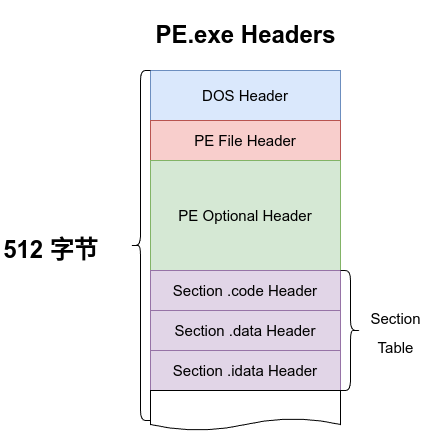

The diagram above was exported from draw.io. Its source (the exported page's mxGraphModel, read from the mxfile embedded in the PNG):
<mxGraphModel dx="1380" dy="759" grid="1" gridSize="10" guides="1" tooltips="1" connect="1" arrows="1" fold="1" page="1" pageScale="1" pageWidth="1169" pageHeight="827" math="0" shadow="0">
  <root>
    <mxCell id="0" />
    <mxCell id="1" parent="0" />
    <mxCell id="4FYahNjp4soJCepJhBTY-1" value="&lt;font style=&quot;font-size: 15px;&quot;&gt;DOS Header&lt;/font&gt;" style="rounded=0;whiteSpace=wrap;html=1;fillColor=#dae8fc;strokeColor=#6c8ebf;" vertex="1" parent="1">
      <mxGeometry x="420" y="130" width="190" height="50" as="geometry" />
    </mxCell>
    <mxCell id="4FYahNjp4soJCepJhBTY-2" value="&lt;font style=&quot;font-size: 15px;&quot;&gt;PE File Header&lt;/font&gt;" style="rounded=0;whiteSpace=wrap;html=1;fillColor=#f8cecc;strokeColor=#b85450;" vertex="1" parent="1">
      <mxGeometry x="420" y="180" width="190" height="40" as="geometry" />
    </mxCell>
    <mxCell id="4FYahNjp4soJCepJhBTY-3" value="&lt;font style=&quot;font-size: 15px;&quot;&gt;PE Optional Header&lt;/font&gt;" style="rounded=0;whiteSpace=wrap;html=1;fillColor=#d5e8d4;strokeColor=#82b366;" vertex="1" parent="1">
      <mxGeometry x="420" y="220" width="190" height="110" as="geometry" />
    </mxCell>
    <mxCell id="4FYahNjp4soJCepJhBTY-4" value="&lt;font style=&quot;font-size: 15px;&quot;&gt;Section .code Header&lt;/font&gt;" style="rounded=0;whiteSpace=wrap;html=1;fillColor=#e1d5e7;strokeColor=#9673a6;" vertex="1" parent="1">
      <mxGeometry x="420" y="330" width="190" height="40" as="geometry" />
    </mxCell>
    <mxCell id="4FYahNjp4soJCepJhBTY-5" value="&lt;span style=&quot;font-size: 15px; font-weight: 400; text-wrap: wrap;&quot;&gt;Section Table&lt;/span&gt;" style="text;strokeColor=none;fillColor=none;html=1;fontSize=24;fontStyle=1;verticalAlign=middle;align=center;" vertex="1" parent="1">
      <mxGeometry x="630" y="355" width="70" height="70" as="geometry" />
    </mxCell>
    <mxCell id="4FYahNjp4soJCepJhBTY-6" value="&lt;font style=&quot;font-size: 15px;&quot;&gt;Section .data Header&lt;/font&gt;" style="rounded=0;whiteSpace=wrap;html=1;fillColor=#e1d5e7;strokeColor=#9673a6;" vertex="1" parent="1">
      <mxGeometry x="420" y="370" width="190" height="40" as="geometry" />
    </mxCell>
    <mxCell id="4FYahNjp4soJCepJhBTY-7" value="&lt;font style=&quot;font-size: 15px;&quot;&gt;Section .idata Header&lt;/font&gt;" style="rounded=0;whiteSpace=wrap;html=1;fillColor=#e1d5e7;strokeColor=#9673a6;" vertex="1" parent="1">
      <mxGeometry x="420" y="410" width="190" height="40" as="geometry" />
    </mxCell>
    <mxCell id="4FYahNjp4soJCepJhBTY-8" value="" style="shape=curlyBracket;whiteSpace=wrap;html=1;rounded=1;flipH=1;labelPosition=right;verticalLabelPosition=middle;align=left;verticalAlign=middle;" vertex="1" parent="1">
      <mxGeometry x="610" y="330" width="20" height="120" as="geometry" />
    </mxCell>
    <mxCell id="4FYahNjp4soJCepJhBTY-9" value="PE.exe Headers" style="text;strokeColor=none;fillColor=none;html=1;fontSize=24;fontStyle=1;verticalAlign=middle;align=center;" vertex="1" parent="1">
      <mxGeometry x="420" y="60" width="190" height="70" as="geometry" />
    </mxCell>
    <mxCell id="4FYahNjp4soJCepJhBTY-10" value="" style="shape=document;whiteSpace=wrap;html=1;boundedLbl=1;" vertex="1" parent="1">
      <mxGeometry x="420" y="450" width="190" height="40" as="geometry" />
    </mxCell>
    <mxCell id="4FYahNjp4soJCepJhBTY-11" value="" style="shape=curlyBracket;whiteSpace=wrap;html=1;rounded=1;labelPosition=left;verticalLabelPosition=middle;align=right;verticalAlign=middle;" vertex="1" parent="1">
      <mxGeometry x="400" y="130" width="20" height="350" as="geometry" />
    </mxCell>
    <mxCell id="4FYahNjp4soJCepJhBTY-12" value="512 字节" style="text;strokeColor=none;fillColor=none;html=1;fontSize=24;fontStyle=1;verticalAlign=middle;align=center;" vertex="1" parent="1">
      <mxGeometry x="270" y="290" width="100" height="40" as="geometry" />
    </mxCell>
  </root>
</mxGraphModel>